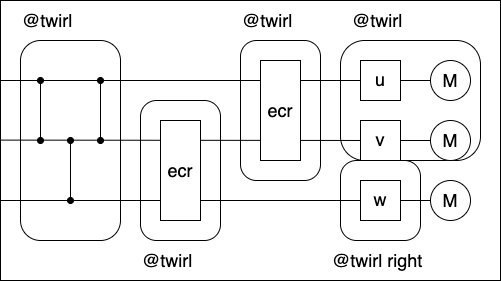

The diagram above was exported from draw.io. Its source (the exported page's mxGraphModel, read from the mxfile embedded in the PNG):
<mxGraphModel dx="650" dy="549" grid="1" gridSize="10" guides="1" tooltips="1" connect="1" arrows="1" fold="1" page="1" pageScale="1" pageWidth="850" pageHeight="1100" math="0" shadow="0">
  <root>
    <mxCell id="0" />
    <mxCell id="1" parent="0" />
    <mxCell id="29" value="" style="group;aspect=fixed;fontSize=18;" vertex="1" connectable="0" parent="1">
      <mxGeometry x="20" y="20" width="500" height="280" as="geometry" />
    </mxCell>
    <mxCell id="26" value="" style="rounded=0;whiteSpace=wrap;html=1;fontSize=18;" parent="29" vertex="1">
      <mxGeometry width="500" height="280" as="geometry" />
    </mxCell>
    <mxCell id="2" value="" style="rounded=1;whiteSpace=wrap;html=1;arcSize=20;fontSize=18;" parent="29" vertex="1">
      <mxGeometry x="340" y="160" width="80" height="80" as="geometry" />
    </mxCell>
    <mxCell id="3" value="" style="rounded=1;whiteSpace=wrap;html=1;arcSize=20;fontSize=18;" parent="29" vertex="1">
      <mxGeometry x="20" y="40" width="100" height="200" as="geometry" />
    </mxCell>
    <mxCell id="4" value="" style="endArrow=oval;startArrow=oval;html=1;startFill=1;endFill=1;fontSize=18;" parent="29" edge="1">
      <mxGeometry width="50" height="50" relative="1" as="geometry">
        <mxPoint x="40" y="140" as="sourcePoint" />
        <mxPoint x="40" y="80" as="targetPoint" />
      </mxGeometry>
    </mxCell>
    <mxCell id="5" value="" style="endArrow=oval;startArrow=oval;html=1;startFill=1;endFill=1;fontSize=18;" parent="29" edge="1">
      <mxGeometry width="50" height="50" relative="1" as="geometry">
        <mxPoint x="100" y="140" as="sourcePoint" />
        <mxPoint x="100" y="80" as="targetPoint" />
      </mxGeometry>
    </mxCell>
    <mxCell id="6" value="" style="endArrow=oval;startArrow=oval;html=1;startFill=1;endFill=1;fontSize=18;" parent="29" edge="1">
      <mxGeometry width="50" height="50" relative="1" as="geometry">
        <mxPoint x="70" y="200" as="sourcePoint" />
        <mxPoint x="70" y="140" as="targetPoint" />
      </mxGeometry>
    </mxCell>
    <mxCell id="7" value="" style="rounded=1;whiteSpace=wrap;html=1;arcSize=20;fontSize=18;" parent="29" vertex="1">
      <mxGeometry x="140" y="100" width="80" height="140" as="geometry" />
    </mxCell>
    <mxCell id="8" value="" style="rounded=1;whiteSpace=wrap;html=1;arcSize=20;fontSize=18;" parent="29" vertex="1">
      <mxGeometry x="240" y="40" width="80" height="140" as="geometry" />
    </mxCell>
    <mxCell id="9" value="" style="rounded=1;whiteSpace=wrap;html=1;arcSize=20;fontSize=18;" parent="29" vertex="1">
      <mxGeometry x="340" y="40" width="140" height="120" as="geometry" />
    </mxCell>
    <mxCell id="10" value="" style="endArrow=none;html=1;entryX=0;entryY=0.5;entryDx=0;entryDy=0;fontSize=18;" parent="29" source="16" target="11" edge="1">
      <mxGeometry width="50" height="50" relative="1" as="geometry">
        <mxPoint x="-100" y="80" as="sourcePoint" />
        <mxPoint x="460" y="80" as="targetPoint" />
      </mxGeometry>
    </mxCell>
    <mxCell id="11" value="M" style="ellipse;whiteSpace=wrap;html=1;aspect=fixed;fontSize=18;" parent="29" vertex="1">
      <mxGeometry x="430" y="60" width="40" height="40" as="geometry" />
    </mxCell>
    <mxCell id="12" value="M" style="ellipse;whiteSpace=wrap;html=1;aspect=fixed;fontSize=18;" parent="29" vertex="1">
      <mxGeometry x="430" y="180" width="40" height="40" as="geometry" />
    </mxCell>
    <mxCell id="13" value="" style="endArrow=none;html=1;fontSize=18;" parent="29" source="18" target="14" edge="1">
      <mxGeometry width="50" height="50" relative="1" as="geometry">
        <mxPoint x="-100" y="139.60000000000002" as="sourcePoint" />
        <mxPoint x="460" y="139.60000000000002" as="targetPoint" />
      </mxGeometry>
    </mxCell>
    <mxCell id="14" value="M" style="ellipse;whiteSpace=wrap;html=1;aspect=fixed;fontSize=18;" parent="29" vertex="1">
      <mxGeometry x="430" y="120" width="40" height="40" as="geometry" />
    </mxCell>
    <mxCell id="15" value="" style="endArrow=none;html=1;entryX=0;entryY=0.5;entryDx=0;entryDy=0;fontSize=18;" parent="29" target="16" edge="1">
      <mxGeometry width="50" height="50" relative="1" as="geometry">
        <mxPoint y="80" as="sourcePoint" />
        <mxPoint x="530" y="80" as="targetPoint" />
      </mxGeometry>
    </mxCell>
    <mxCell id="16" value="&lt;font face=&quot;Helvetica&quot;&gt;u&lt;/font&gt;" style="rounded=0;whiteSpace=wrap;html=1;fontFamily=Times New Roman;fontSize=18;" parent="29" vertex="1">
      <mxGeometry x="360" y="60" width="40" height="40" as="geometry" />
    </mxCell>
    <mxCell id="17" value="" style="endArrow=none;html=1;fontSize=18;" parent="29" target="18" edge="1">
      <mxGeometry width="50" height="50" relative="1" as="geometry">
        <mxPoint y="139.60000000000002" as="sourcePoint" />
        <mxPoint x="530" y="140" as="targetPoint" />
      </mxGeometry>
    </mxCell>
    <mxCell id="18" value="&lt;font face=&quot;Helvetica&quot;&gt;v&lt;/font&gt;" style="rounded=0;whiteSpace=wrap;html=1;fontFamily=Times New Roman;fontSize=18;" parent="29" vertex="1">
      <mxGeometry x="360" y="120" width="40" height="40" as="geometry" />
    </mxCell>
    <mxCell id="19" value="" style="endArrow=none;html=1;entryX=0;entryY=0.5;entryDx=0;entryDy=0;fontSize=18;" parent="29" target="12" edge="1">
      <mxGeometry width="50" height="50" relative="1" as="geometry">
        <mxPoint y="200" as="sourcePoint" />
        <mxPoint x="660" as="targetPoint" />
      </mxGeometry>
    </mxCell>
    <mxCell id="20" value="&lt;font&gt;ecr&lt;/font&gt;" style="rounded=0;whiteSpace=wrap;html=1;fontSize=18;" parent="29" vertex="1">
      <mxGeometry x="160" y="120" width="40" height="100" as="geometry" />
    </mxCell>
    <mxCell id="21" value="&lt;font face=&quot;Helvetica&quot;&gt;w&lt;/font&gt;" style="rounded=0;whiteSpace=wrap;html=1;fontFamily=Times New Roman;fontSize=18;" parent="29" vertex="1">
      <mxGeometry x="360" y="180" width="40" height="40" as="geometry" />
    </mxCell>
    <mxCell id="22" value="&lt;font&gt;ecr&lt;/font&gt;" style="rounded=0;whiteSpace=wrap;html=1;fontSize=18;" parent="29" vertex="1">
      <mxGeometry x="260" y="60" width="40" height="100" as="geometry" />
    </mxCell>
    <mxCell id="23" value="&lt;font&gt;@twirl&lt;/font&gt;" style="text;html=1;align=left;verticalAlign=middle;whiteSpace=wrap;rounded=0;fontSize=18;" parent="29" vertex="1">
      <mxGeometry x="20" width="60" height="40" as="geometry" />
    </mxCell>
    <mxCell id="24" value="&lt;font&gt;@twirl&lt;/font&gt;" style="text;html=1;align=left;verticalAlign=middle;whiteSpace=wrap;rounded=0;fontSize=18;" parent="29" vertex="1">
      <mxGeometry x="240" width="60" height="40" as="geometry" />
    </mxCell>
    <mxCell id="25" value="&lt;font&gt;@twirl&lt;/font&gt;" style="text;html=1;align=left;verticalAlign=middle;whiteSpace=wrap;rounded=0;fontSize=18;" parent="29" vertex="1">
      <mxGeometry x="350" width="60" height="40" as="geometry" />
    </mxCell>
    <mxCell id="27" value="&lt;font&gt;@twirl&lt;/font&gt;" style="text;html=1;align=left;verticalAlign=middle;whiteSpace=wrap;rounded=0;fontSize=18;" parent="29" vertex="1">
      <mxGeometry x="140" y="240" width="60" height="40" as="geometry" />
    </mxCell>
    <mxCell id="28" value="&lt;font&gt;@twirl right&lt;/font&gt;" style="text;html=1;align=left;verticalAlign=middle;whiteSpace=wrap;rounded=0;fontSize=18;" parent="29" vertex="1">
      <mxGeometry x="330" y="240" width="100" height="40" as="geometry" />
    </mxCell>
  </root>
</mxGraphModel>